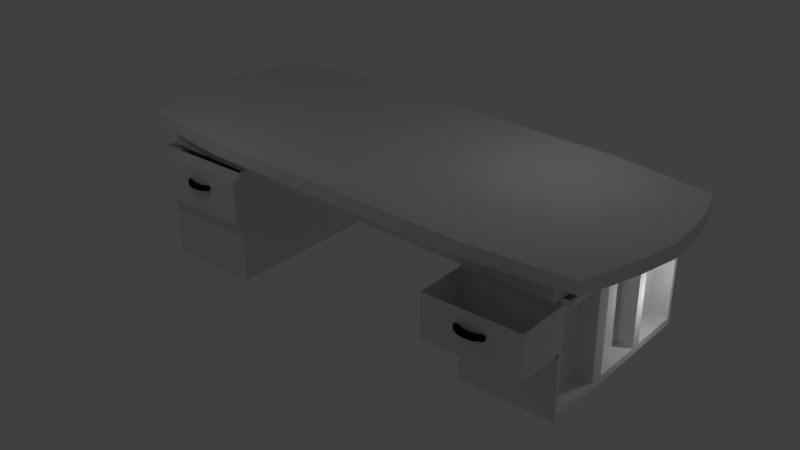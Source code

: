 # Source: squareTable.blend  (saved by Blender 2.74.0; exported with 4.5.12 LTS)
import bpy
from mathutils import Matrix  # noqa: F401  (used for matrix-valued properties, if any)

bpy.ops.wm.read_factory_settings(use_empty=True)
scene = bpy.context.scene
scene.name = 'Scene'

# ---- collections
col_collection_1 = bpy.data.collections.new('Collection 1'); scene.collection.children.link(col_collection_1)

# ---- materials (node trees are filled in below, after node groups)
mat_mat_square_table = bpy.data.materials.new('mat_square_table')
mat_mat_square_table.alpha_threshold = 0.0
mat_mat_square_table.use_transparent_shadow = False
mat_mat_square_table.roughness = 0.5
mat_mat_square_table_handle = bpy.data.materials.new('mat_square_table_handle')
mat_mat_square_table_handle.alpha_threshold = 0.0
mat_mat_square_table_handle.use_transparent_shadow = False
mat_mat_square_table_handle.diffuse_color = (0.01739, 0.01739, 0.01739, 1.0)
mat_mat_square_table_handle.roughness = 0.5

# ---- material node trees

# ---- world
world_world = bpy.data.worlds.new('World'); scene.world = world_world
world_world.color = (0.05088, 0.05088, 0.05088)
world_world.use_sun_shadow = False
world_world.sun_shadow_jitter_overblur = 0.0
world_world.cycles.sampling_method = 'MANUAL'
world_world.cycles.sample_map_resolution = 256

# ---- lights
light_point_003 = bpy.data.lights.new('Point.003', 'POINT')
light_point_003.transmission_factor = 0.0
light_point_003.energy = 100.0
light_point_003.shadow_buffer_clip_start = 0.5
light_point_003.shadow_soft_size = 0.1
light_point_003.shadow_maximum_resolution = 0.006
light_point_003.use_absolute_resolution = True
light_point_003.cycles.use_multiple_importance_sampling = False
light_point_002 = bpy.data.lights.new('Point.002', 'POINT')
light_point_002.transmission_factor = 0.0
light_point_002.energy = 100.0
light_point_002.shadow_buffer_clip_start = 0.5
light_point_002.shadow_soft_size = 0.1
light_point_002.shadow_maximum_resolution = 0.006
light_point_002.use_absolute_resolution = True
light_point_002.cycles.use_multiple_importance_sampling = False
light_point_001 = bpy.data.lights.new('Point.001', 'POINT')
light_point_001.transmission_factor = 0.0
light_point_001.energy = 100.0
light_point_001.shadow_buffer_clip_start = 0.5
light_point_001.shadow_soft_size = 0.1
light_point_001.shadow_maximum_resolution = 0.006
light_point_001.use_absolute_resolution = True
light_point_001.cycles.use_multiple_importance_sampling = False
light_point = bpy.data.lights.new('Point', 'POINT')
light_point.transmission_factor = 0.0
light_point.energy = 100.0
light_point.shadow_buffer_clip_start = 0.5
light_point.shadow_soft_size = 0.1
light_point.shadow_maximum_resolution = 0.006
light_point.use_absolute_resolution = True
light_point.cycles.use_multiple_importance_sampling = False

# ---- meshes
me_cube_001 = bpy.data.meshes.new('Cube.001')
me_cube_001.from_pydata([(-0.9357, -0.8843, -0.5617), (-0.9357, -0.8843, 1.213), (-0.9357, 0.8903, -0.5617), (-0.9357, 0.8903, 1.213), (-0.8477, 0.8541, -0.6744), (-0.8477, -0.8481, -0.6744), (-0.8477, 0.8541, -3.135), (-0.8477, -0.8481, -3.135), (-0.5542, 1.003, 1.326), (-0.5542, 1.003, -0.6744), (-0.5542, -0.997, 1.326), (-0.5542, -0.997, -0.6744), (-0.4862, 0.8541, -0.6744), (-0.4862, -0.8481, -0.6744), (-0.4862, 0.8541, -3.135), (-0.4862, -0.8481, -3.135), (-0.9966, -0.3303, 1.326), (-1.004, 0.3364, 1.326), (-1.004, 0.3364, -0.6744), (-0.9966, -0.3303, -0.6744), (-0.8477, 0.2867, -0.6744), (-0.8477, -0.2807, -0.6744), (-0.8477, 0.2867, -3.135), (-0.8477, -0.2807, -3.135), (-0.4862, 0.2867, -3.135), (-0.4862, -0.2807, -3.135), (-0.5542, 0.3364, 1.326), (-0.5542, -0.3303, 1.326), (-1.02, 0.00302, 1.326), (-1.02, 0.00302, -0.6744), (-0.8477, 0.00302, -0.6744), (-0.8477, 0.00302, -3.135), (-0.4862, 0.00302, -3.135), (-0.5542, 0.00302, 1.326), (-0.981, 0.6133, 1.269), (-0.981, 0.6133, -0.618), (-0.8477, 0.5704, -0.6744), (-0.8477, 0.5704, -3.135), (-0.4862, 0.5704, -3.135), (-0.5542, 0.6697, 1.326), (-0.9705, -0.6073, -0.618), (-0.8477, -0.5644, -0.6744), (-0.8477, -0.5644, -3.135), (-0.4862, -0.5644, -3.135), (-0.5542, -0.6636, 1.326), (-0.9705, -0.6073, 1.269), (0.9357, -0.8843, -0.5617), (0.9357, -0.8843, 1.213), (0.9357, 0.8903, -0.5617), (0.9357, 0.8903, 1.213), (0.8477, 0.8541, -0.6744), (0.8477, -0.8481, -0.6744), (0.8477, 0.8541, -3.135), (0.8477, -0.8481, -3.135), (0.5542, 1.003, 1.326), (0.5542, 1.003, -0.6744), (0.5542, -0.997, 1.326), (0.5542, -0.997, -0.6744), (0.4862, 0.8541, -0.6744), (0.4862, -0.8481, -0.6744), (0.4862, 0.8541, -3.135), (0.4862, -0.8481, -3.135), (0.0, 1.003, -0.6744), (0.0, -0.997, 1.326), (0.0, 0.8541, -0.6744), (0.0, 0.8541, -3.135), (0.0, 1.003, 1.326), (0.0, -0.997, -0.6744), (0.0, -0.8481, -0.6744), (0.0, -0.8481, -3.135), (0.9966, -0.3303, 1.326), (1.004, 0.3364, 1.326), (1.004, 0.3364, -0.6744), (0.9966, -0.3303, -0.6744), (0.8477, 0.2867, -0.6744), (0.8477, -0.2807, -0.6744), (0.8477, 0.2867, -3.135), (0.8477, -0.2807, -3.135), (0.4862, 0.2867, -3.135), (0.4862, -0.2807, -3.135), (0.5542, 0.3364, 1.326), (0.5542, -0.3303, 1.326), (0.0, 0.2867, -3.135), (0.0, -0.2807, -3.135), (0.0, 0.3364, 1.326), (0.0, -0.3303, 1.326), (1.02, 0.00302, 1.326), (1.02, 0.00302, -0.6744), (0.8477, 0.00302, -0.6744), (0.8477, 0.00302, -3.135), (0.4862, 0.00302, -3.135), (0.5542, 0.00302, 1.326), (0.0, 0.00302, -3.135), (0.0, 0.00302, 1.326), (0.981, 0.6133, 1.269), (0.981, 0.6133, -0.618), (0.8477, 0.5704, -0.6744), (0.8477, 0.5704, -3.135), (0.4862, 0.5704, -3.135), (0.5542, 0.6697, 1.326), (0.0, 0.5704, -3.135), (0.0, 0.6697, 1.326), (0.9705, -0.6073, -0.618), (0.8477, -0.5644, -0.6744), (0.8477, -0.5644, -3.135), (0.4862, -0.5644, -3.135), (0.5542, -0.6636, 1.326), (0.0, -0.5644, -3.135), (0.0, -0.6636, 1.326), (0.9705, -0.6073, 1.269)], [], [(34, 3, 2, 35), (10, 1, 0, 11), (11, 0, 5, 13), (39, 8, 3, 34), (13, 5, 7, 15), (35, 2, 4, 36), (36, 4, 6, 37), (4, 12, 14, 6), (2, 9, 12, 4), (68, 13, 15, 69), (101, 66, 8, 39), (67, 11, 13, 68), (63, 10, 11, 67), (3, 8, 9, 2), (8, 66, 62, 9), (9, 62, 64, 12), (38, 14, 65, 100), (12, 64, 65, 14), (43, 25, 83, 107), (32, 24, 82, 92), (108, 85, 27, 44), (93, 84, 26, 33), (41, 21, 23, 42), (30, 20, 22, 31), (40, 19, 21, 41), (29, 18, 20, 30), (44, 27, 16, 45), (33, 26, 17, 28), (45, 16, 19, 40), (28, 17, 18, 29), (16, 28, 29, 19), (27, 33, 28, 16), (19, 29, 30, 21), (21, 30, 31, 23), (85, 93, 33, 27), (25, 32, 92, 83), (24, 38, 100, 82), (84, 101, 39, 26), (20, 36, 37, 22), (18, 35, 36, 20), (26, 39, 34, 17), (17, 34, 35, 18), (1, 45, 40, 0), (10, 44, 45, 1), (0, 40, 41, 5), (5, 41, 42, 7), (63, 108, 44, 10), (15, 43, 107, 69), (94, 95, 48, 49), (56, 57, 46, 47), (57, 59, 51, 46), (99, 94, 49, 54), (59, 61, 53, 51), (95, 96, 50, 48), (96, 97, 52, 50), (50, 52, 60, 58), (48, 50, 58, 55), (68, 69, 61, 59), (101, 99, 54, 66), (67, 68, 59, 57), (63, 67, 57, 56), (49, 48, 55, 54), (54, 55, 62, 66), (55, 58, 64, 62), (98, 100, 65, 60), (58, 60, 65, 64), (105, 107, 83, 79), (90, 92, 82, 78), (108, 106, 81, 85), (93, 91, 80, 84), (103, 104, 77, 75), (88, 89, 76, 74), (102, 103, 75, 73), (87, 88, 74, 72), (106, 109, 70, 81), (91, 86, 71, 80), (109, 102, 73, 70), (86, 87, 72, 71), (70, 73, 87, 86), (81, 70, 86, 91), (73, 75, 88, 87), (75, 77, 89, 88), (85, 81, 91, 93), (79, 83, 92, 90), (78, 82, 100, 98), (84, 80, 99, 101), (74, 76, 97, 96), (72, 74, 96, 95), (80, 71, 94, 99), (71, 72, 95, 94), (47, 46, 102, 109), (56, 47, 109, 106), (46, 51, 103, 102), (51, 53, 104, 103), (63, 56, 106, 108), (61, 69, 107, 105)])
_uv = me_cube_001.uv_layers.new(name='UVMap')
_uv.uv.foreach_set('vector', [0.238, 0.4222, 0.241, 0.43, 0.1524, 0.6175, 0.1056, 0.5973, 0.2391, 0.3666, 0.2318, 0.3719, 0.06871, 0.2843, 0.08615, 0.1694, 0.08615, 0.1694, 0.06871, 0.2843, 0.04482, 0.2568, 0.06115, 0.1218, 0.2482, 0.4201, 0.2499, 0.431, 0.241, 0.43, 0.238, 0.4222, 0.735, 0.3662, 0.7375, 0.3704, 0.7614, 0.0001347, 0.858, 0.03205, 0.1056, 0.5973, 0.1524, 0.6175, 0.1464, 0.6561, 0.08505, 0.628, 0.7469, 0.3623, 0.7483, 0.3597, 0.5096, 0.2768, 0.5295, 0.1914, 0.7483, 0.3597, 0.746, 0.3528, 0.5096, 0.3811, 0.5096, 0.2768, 0.1524, 0.6175, 0.209, 0.6834, 0.2098, 0.732, 0.1464, 0.6561, 0.7334, 0.3632, 0.735, 0.3662, 0.858, 0.03205, 0.9654, 0.1504, 0.2614, 0.4158, 0.2639, 0.428, 0.2499, 0.431, 0.2482, 0.4201, 0.188, 0.05496, 0.08615, 0.1694, 0.06115, 0.1218, 0.1769, 0.0001347, 0.2503, 0.3615, 0.2391, 0.3666, 0.08615, 0.1694, 0.188, 0.05496, 0.241, 0.43, 0.2499, 0.431, 0.209, 0.6834, 0.1524, 0.6175, 0.2499, 0.431, 0.2639, 0.428, 0.3167, 0.6878, 0.209, 0.6834, 0.209, 0.6834, 0.3167, 0.6878, 0.3257, 0.732, 0.2098, 0.732, 0.6528, 0.6933, 0.6815, 0.6933, 0.6815, 0.7621, 0.6528, 0.7621, 0.746, 0.3528, 0.7445, 0.3488, 0.5536, 0.5228, 0.5096, 0.3811, 0.5383, 0.6933, 0.5669, 0.6933, 0.5669, 0.7621, 0.5383, 0.7621, 0.5956, 0.6933, 0.6242, 0.6933, 0.6242, 0.7621, 0.5956, 0.7621, 0.2525, 0.3722, 0.2546, 0.3827, 0.2422, 0.3872, 0.2406, 0.3766, 0.2568, 0.3934, 0.2591, 0.4044, 0.2461, 0.4092, 0.244, 0.3981, 0.7394, 0.3694, 0.7415, 0.368, 0.6477, 0.03055, 0.7026, 0.006181, 0.7435, 0.3662, 0.7453, 0.3643, 0.5593, 0.1257, 0.5993, 0.07119, 0.03963, 0.3399, 0.02947, 0.4062, 0.0001347, 0.4191, 0.01078, 0.3361, 0.04246, 0.4857, 0.06901, 0.5573, 0.03978, 0.5743, 0.01198, 0.5009, 0.2406, 0.3766, 0.2422, 0.3872, 0.2319, 0.3904, 0.2313, 0.3805, 0.244, 0.3981, 0.2461, 0.4092, 0.2355, 0.4129, 0.2329, 0.4019, 0.2313, 0.3805, 0.2319, 0.3904, 0.02947, 0.4062, 0.03963, 0.3399, 0.2329, 0.4019, 0.2355, 0.4129, 0.06901, 0.5573, 0.04246, 0.4857, 0.2319, 0.3904, 0.2329, 0.4019, 0.04246, 0.4857, 0.02947, 0.4062, 0.2422, 0.3872, 0.244, 0.3981, 0.2329, 0.4019, 0.2319, 0.3904, 0.02947, 0.4062, 0.04246, 0.4857, 0.01198, 0.5009, 0.0001347, 0.4191, 0.7415, 0.368, 0.7435, 0.3662, 0.5993, 0.07119, 0.6477, 0.03055, 0.2546, 0.3827, 0.2568, 0.3934, 0.244, 0.3981, 0.2422, 0.3872, 0.5669, 0.6933, 0.5956, 0.6933, 0.5956, 0.7621, 0.5669, 0.7621, 0.6242, 0.6933, 0.6528, 0.6933, 0.6528, 0.7621, 0.6242, 0.7621, 0.2591, 0.4044, 0.2614, 0.4158, 0.2482, 0.4201, 0.2461, 0.4092, 0.7453, 0.3643, 0.7469, 0.3623, 0.5295, 0.1914, 0.5593, 0.1257, 0.06901, 0.5573, 0.1056, 0.5973, 0.08505, 0.628, 0.03978, 0.5743, 0.2461, 0.4092, 0.2482, 0.4201, 0.238, 0.4222, 0.2355, 0.4129, 0.2355, 0.4129, 0.238, 0.4222, 0.1056, 0.5973, 0.06901, 0.5573, 0.2318, 0.3719, 0.2313, 0.3805, 0.03963, 0.3399, 0.06871, 0.2843, 0.2391, 0.3666, 0.2406, 0.3766, 0.2313, 0.3805, 0.2318, 0.3719, 0.06871, 0.2843, 0.03963, 0.3399, 0.01078, 0.3361, 0.04482, 0.2568, 0.7375, 0.3704, 0.7394, 0.3694, 0.7026, 0.006181, 0.7614, 0.0001347, 0.2503, 0.3615, 0.2525, 0.3722, 0.2406, 0.3766, 0.2391, 0.3666, 0.5096, 0.6933, 0.5383, 0.6933, 0.5383, 0.7621, 0.5096, 0.7621, 0.2837, 0.404, 0.4621, 0.4552, 0.4299, 0.5069, 0.284, 0.4129, 0.2618, 0.3576, 0.3177, 0.07719, 0.3757, 0.162, 0.27, 0.3566, 0.3177, 0.07719, 0.321, 0.01828, 0.3857, 0.121, 0.3757, 0.162, 0.2742, 0.4097, 0.2837, 0.404, 0.284, 0.4129, 0.2769, 0.4202, 0.7318, 0.3601, 0.9999, 0.337, 0.9821, 0.4737, 0.731, 0.3574, 0.4621, 0.4552, 0.4911, 0.4662, 0.4495, 0.5353, 0.4299, 0.5069, 0.741, 0.3467, 0.7608, 0.6931, 0.6967, 0.6821, 0.7433, 0.3458, 0.7433, 0.3458, 0.6967, 0.6821, 0.6276, 0.6383, 0.7439, 0.347, 0.4299, 0.5069, 0.4495, 0.5353, 0.4242, 0.6465, 0.4066, 0.6047, 0.7334, 0.3632, 0.9654, 0.1504, 0.9999, 0.337, 0.7318, 0.3601, 0.2614, 0.4158, 0.2742, 0.4097, 0.2769, 0.4202, 0.2639, 0.428, 0.188, 0.05496, 0.1769, 0.0001347, 0.321, 0.01828, 0.3177, 0.07719, 0.2503, 0.3615, 0.188, 0.05496, 0.3177, 0.07719, 0.2618, 0.3576, 0.284, 0.4129, 0.4299, 0.5069, 0.4066, 0.6047, 0.2769, 0.4202, 0.2769, 0.4202, 0.4066, 0.6047, 0.3167, 0.6878, 0.2639, 0.428, 0.4066, 0.6047, 0.4242, 0.6465, 0.3257, 0.732, 0.3167, 0.6878, 0.6528, 0.8308, 0.6528, 0.7621, 0.6815, 0.7621, 0.6815, 0.8308, 0.7439, 0.347, 0.6276, 0.6383, 0.5536, 0.5228, 0.7445, 0.3488, 0.5383, 0.8308, 0.5383, 0.7621, 0.5669, 0.7621, 0.5669, 0.8308, 0.5956, 0.8308, 0.5956, 0.7621, 0.6242, 0.7621, 0.6242, 0.8308, 0.2525, 0.3722, 0.2643, 0.3672, 0.2669, 0.3773, 0.2546, 0.3827, 0.2568, 0.3934, 0.2695, 0.388, 0.2719, 0.3989, 0.2591, 0.4044, 0.7323, 0.3549, 0.9545, 0.547, 0.9161, 0.6078, 0.7342, 0.3524, 0.7362, 0.3501, 0.8694, 0.6536, 0.8167, 0.6825, 0.7385, 0.3482, 0.4213, 0.1878, 0.4444, 0.1633, 0.4847, 0.226, 0.4549, 0.2367, 0.4738, 0.3138, 0.5054, 0.3043, 0.5094, 0.3872, 0.4781, 0.3943, 0.2643, 0.3672, 0.2737, 0.3637, 0.2769, 0.3724, 0.2669, 0.3773, 0.2695, 0.388, 0.2804, 0.383, 0.2823, 0.3943, 0.2719, 0.3989, 0.2737, 0.3637, 0.4213, 0.1878, 0.4549, 0.2367, 0.2769, 0.3724, 0.2804, 0.383, 0.4738, 0.3138, 0.4781, 0.3943, 0.2823, 0.3943, 0.2769, 0.3724, 0.4549, 0.2367, 0.4738, 0.3138, 0.2804, 0.383, 0.2669, 0.3773, 0.2769, 0.3724, 0.2804, 0.383, 0.2695, 0.388, 0.4549, 0.2367, 0.4847, 0.226, 0.5054, 0.3043, 0.4738, 0.3138, 0.7342, 0.3524, 0.9161, 0.6078, 0.8694, 0.6536, 0.7362, 0.3501, 0.2546, 0.3827, 0.2669, 0.3773, 0.2695, 0.388, 0.2568, 0.3934, 0.5669, 0.8308, 0.5669, 0.7621, 0.5956, 0.7621, 0.5956, 0.8308, 0.6242, 0.8308, 0.6242, 0.7621, 0.6528, 0.7621, 0.6528, 0.8308, 0.2591, 0.4044, 0.2719, 0.3989, 0.2742, 0.4097, 0.2614, 0.4158, 0.7385, 0.3482, 0.8167, 0.6825, 0.7608, 0.6931, 0.741, 0.3467, 0.4781, 0.3943, 0.5094, 0.3872, 0.4911, 0.4662, 0.4621, 0.4552, 0.2719, 0.3989, 0.2823, 0.3943, 0.2837, 0.404, 0.2742, 0.4097, 0.2823, 0.3943, 0.4781, 0.3943, 0.4621, 0.4552, 0.2837, 0.404, 0.27, 0.3566, 0.3757, 0.162, 0.4213, 0.1878, 0.2737, 0.3637, 0.2618, 0.3576, 0.27, 0.3566, 0.2737, 0.3637, 0.2643, 0.3672, 0.3757, 0.162, 0.3857, 0.121, 0.4444, 0.1633, 0.4213, 0.1878, 0.731, 0.3574, 0.9821, 0.4737, 0.9545, 0.547, 0.7323, 0.3549, 0.2503, 0.3615, 0.2618, 0.3576, 0.2643, 0.3672, 0.2525, 0.3722, 0.5096, 0.8308, 0.5096, 0.7621, 0.5383, 0.7621, 0.5383, 0.8308])
me_cube_001.materials.append(mat_mat_square_table)
me_cube_001.use_remesh_preserve_volume = False
me_cube_001.use_remesh_preserve_attributes = False
me_cube_001.use_mirror_vertex_groups = False
me_cube_001.update()
me_cube = bpy.data.meshes.new('Cube')
me_cube.from_pydata([(-0.8511, 0.8511, -3.46), (-0.4896, 0.8511, -3.46), (-0.4896, 0.8511, -19.8), (-0.8511, 0.8511, -19.8), (-0.4896, 0.2837, -3.46), (-0.4896, 0.2837, -19.8), (-0.8511, 0.2837, -19.8), (-0.8511, 0.8511, -4.368), (-0.4896, 0.8511, -4.368), (-0.8511, 0.2837, -4.368), (-0.4896, 0.2837, -4.368), (-0.8511, 0.8138, -18.79), (-0.8511, 0.3211, -18.79), (-0.8511, 0.3211, -5.384), (-0.8511, 0.8138, -5.384), (-0.7915, 0.8038, -18.78), (-0.7915, 0.3311, -18.78), (-0.7915, 0.3311, -5.394), (-0.7915, 0.8038, -5.394), (-0.4896, 0.5674, -3.46), (-0.4896, 0.5674, -19.8), (-0.8511, 0.5674, -19.8), (-0.4896, 0.5674, -4.368), (-0.8511, 0.5674, -4.368), (-0.8511, 0.5674, -18.79), (-0.8511, 0.5674, -5.384), (-0.7915, 0.5674, -18.78), (-0.7915, 0.5674, -5.394), (-0.8792, 0.8411, -4.358), (-0.8792, 0.8411, -3.47), (-0.8792, 0.5674, -3.47), (-0.8792, 0.2837, -3.47), (-0.8792, 0.5674, -4.358), (-0.8792, 0.2837, -4.358), (-0.8511, -0.9278, -3.46), (-0.4896, -0.9278, -3.46), (-0.4896, -0.9278, -19.8), (-0.8511, -0.9278, -19.8), (-0.8511, -0.9278, -4.368), (-0.4896, -0.9278, -4.368), (-0.8511, -0.8904, -18.79), (-0.8511, -0.3977, -18.79), (-0.8511, -0.3977, -5.384), (-0.8511, -0.8904, -5.384), (-0.7915, -0.8804, -18.78), (-0.7915, -0.4077, -18.78), (-0.7915, -0.4077, -5.394), (-0.7915, -0.8804, -5.394), (-0.4896, -0.6441, -3.46), (-0.4896, -0.6441, -19.8), (-0.8511, -0.6441, -19.8), (-0.4896, -0.6441, -4.368), (-0.8511, -0.6441, -4.368), (-0.8511, -0.6441, -18.79), (-0.8511, -0.6441, -5.384), (-0.7915, -0.6441, -18.78), (-0.7915, -0.6441, -5.394), (-0.8792, -0.9178, -4.358), (-0.8792, -0.9178, -3.47), (-0.8792, -0.6441, -3.47), (-0.8792, -0.6441, -4.358), (-0.4896, -0.3055, -3.46), (-0.4896, -0.3055, -19.8), (-0.8511, -0.3055, -19.8), (-0.8511, -0.3055, -4.368), (-0.4896, -0.3055, -4.368), (-0.8511, 0.2246, -18.79), (-0.8511, -0.2682, -18.79), (-0.8511, -0.2682, -5.384), (-0.8511, 0.2246, -5.384), (-0.7915, 0.2146, -18.78), (-0.7915, -0.2582, -18.78), (-0.7915, -0.2582, -5.394), (-0.7915, 0.2146, -5.394), (-0.4896, -0.02181, -3.46), (-0.4896, -0.02181, -19.8), (-0.8511, -0.02181, -19.8), (-0.4896, -0.02181, -4.368), (-0.8511, -0.02181, -4.368), (-0.8511, -0.02181, -18.79), (-0.8511, -0.02181, -5.384), (-0.7915, -0.02181, -18.78), (-0.7915, -0.02181, -5.394), (-0.8792, -0.02181, -3.47), (-0.8792, -0.3055, -3.47), (-0.8792, -0.02181, -4.358), (-0.8792, -0.3055, -4.358), (0.8511, 0.8511, -3.46), (0.4896, 0.8511, -3.46), (0.4896, 0.8511, -19.8), (0.8511, 0.8511, -19.8), (0.4896, 0.2837, -3.46), (0.4896, 0.2837, -19.8), (0.8511, 0.2837, -19.8), (0.8511, 0.8511, -4.368), (0.4896, 0.8511, -4.368), (0.8511, 0.2837, -4.368), (0.4896, 0.2837, -4.368), (0.8511, 0.8138, -18.79), (0.8511, 0.3211, -18.79), (0.8511, 0.3211, -5.384), (0.8511, 0.8138, -5.384), (0.7915, 0.8038, -18.78), (0.7915, 0.3311, -18.78), (0.7915, 0.3311, -5.394), (0.7915, 0.8038, -5.394), (0.4896, 0.5674, -3.46), (0.4896, 0.5674, -19.8), (0.8511, 0.5674, -19.8), (0.4896, 0.5674, -4.368), (0.8511, 0.5674, -4.368), (0.8511, 0.5674, -18.79), (0.8511, 0.5674, -5.384), (0.7915, 0.5674, -18.78), (0.7915, 0.5674, -5.394), (0.8792, 0.8411, -4.358), (0.8792, 0.8411, -3.47), (0.8792, 0.5674, -3.47), (0.8792, 0.2837, -3.47), (0.8792, 0.5674, -4.358), (0.8792, 0.2837, -4.358), (0.8511, -0.9278, -3.46), (0.4896, -0.9278, -3.46), (0.4896, -0.9278, -19.8), (0.8511, -0.9278, -19.8), (0.8511, -0.9278, -4.368), (0.4896, -0.9278, -4.368), (0.8511, -0.8904, -18.79), (0.8511, -0.3977, -18.79), (0.8511, -0.3977, -5.384), (0.8511, -0.8904, -5.384), (0.7915, -0.8804, -18.78), (0.7915, -0.4077, -18.78), (0.7915, -0.4077, -5.394), (0.7915, -0.8804, -5.394), (0.4896, -0.6441, -3.46), (0.4896, -0.6441, -19.8), (0.8511, -0.6441, -19.8), (0.4896, -0.6441, -4.368), (0.8511, -0.6441, -4.368), (0.8511, -0.6441, -18.79), (0.8511, -0.6441, -5.384), (0.7915, -0.6441, -18.78), (0.7915, -0.6441, -5.394), (0.8792, -0.9178, -4.358), (0.8792, -0.9178, -3.47), (0.8792, -0.6441, -3.47), (0.8792, -0.6441, -4.358), (0.4896, -0.3055, -3.46), (0.4896, -0.3055, -19.8), (0.8511, -0.3055, -19.8), (0.8511, -0.3055, -4.368), (0.4896, -0.3055, -4.368), (0.8511, 0.2246, -18.79), (0.8511, -0.2682, -18.79), (0.8511, -0.2682, -5.384), (0.8511, 0.2246, -5.384), (0.7915, 0.2146, -18.78), (0.7915, -0.2582, -18.78), (0.7915, -0.2582, -5.394), (0.7915, 0.2146, -5.394), (0.4896, -0.02181, -3.46), (0.4896, -0.02181, -19.8), (0.8511, -0.02181, -19.8), (0.4896, -0.02181, -4.368), (0.8511, -0.02181, -4.368), (0.8511, -0.02181, -18.79), (0.8511, -0.02181, -5.384), (0.7915, -0.02181, -18.78), (0.7915, -0.02181, -5.394), (0.8792, -0.02181, -3.47), (0.8792, -0.3055, -3.47), (0.8792, -0.02181, -4.358), (0.8792, -0.3055, -4.358), (-0.8511, 0.2837, -10.85), (-0.4896, 0.2837, -10.85), (-0.8511, 0.8511, -10.85), (-0.4896, 0.8511, -10.85), (-0.8511, 0.3211, -10.85), (-0.8511, 0.8138, -10.85), (-0.7915, 0.3311, -10.85), (-0.7915, 0.8038, -10.85), (-0.7915, 0.5674, -10.85), (-0.4896, 0.5674, -10.85), (-0.8511, -0.9278, -10.85), (-0.4896, -0.9278, -10.85), (-0.8511, -0.3977, -10.85), (-0.8511, -0.8904, -10.85), (-0.7915, -0.4077, -10.85), (-0.7915, -0.8804, -10.85), (-0.7915, -0.6441, -10.85), (-0.4896, -0.6441, -10.85), (-0.8511, -0.3055, -10.85), (-0.4896, -0.3055, -10.85), (-0.8511, -0.2682, -10.85), (-0.8511, 0.2246, -10.85), (-0.7915, -0.2582, -10.85), (-0.7915, 0.2146, -10.85), (-0.7915, -0.02181, -10.85), (-0.4896, -0.02181, -10.85), (-0.8511, -1.001, -10.85), (-0.8511, -1.001, -4.368), (-0.4896, -1.001, -10.85), (-0.4896, -1.001, -4.368), (0.8511, 0.2837, -10.45), (0.4896, 0.2837, -10.45), (0.8511, 0.8511, -10.45), (0.4896, 0.8511, -10.45), (0.8511, 0.3211, -10.45), (0.8511, 0.8138, -10.45), (0.7915, 0.3311, -10.45), (0.7915, 0.8038, -10.45), (0.7915, 0.5674, -10.45), (0.4896, 0.5674, -10.45), (0.8511, -0.9278, -10.45), (0.4896, -0.9278, -10.45), (0.8511, -0.3977, -10.45), (0.8511, -0.8904, -10.45), (0.7915, -0.4077, -10.45), (0.7915, -0.8804, -10.45), (0.7915, -0.6441, -10.45), (0.4896, -0.6441, -10.45), (0.8511, -0.3055, -10.45), (0.4896, -0.3055, -10.45), (0.8511, -0.2682, -10.45), (0.8511, 0.2246, -10.45), (0.7915, -0.2582, -10.45), (0.7915, 0.2146, -10.45), (0.7915, -0.02181, -10.45), (0.4896, -0.02181, -10.45), (0.8511, -1.409, -10.45), (0.8511, -1.409, -4.368), (0.4896, -1.409, -10.45), (0.4896, -1.409, -4.368), (0.7264, -1.392, -6.402), (0.7264, -1.392, -7.015), (0.7264, -1.436, -6.402), (0.7264, -1.436, -7.015), (0.618, -1.392, -6.402), (0.618, -1.392, -7.015), (0.618, -1.436, -6.402), (0.618, -1.436, -7.015), (0.6722, -1.482, -7.015), (0.6722, -1.482, -6.402), (0.6722, -1.438, -7.015), (0.6722, -1.438, -6.402), (0.6993, -1.477, -7.015), (0.6993, -1.433, -6.402), (0.6993, -1.477, -6.402), (0.6993, -1.433, -7.015), (0.6451, -1.477, -6.402), (0.6451, -1.433, -7.015), (0.6451, -1.477, -7.015), (0.6451, -1.433, -6.402), (-0.6148, -0.9834, -6.402), (-0.6148, -0.9834, -7.015), (-0.6148, -1.027, -6.402), (-0.6148, -1.027, -7.015), (-0.7233, -0.9834, -6.402), (-0.7233, -0.9834, -7.015), (-0.7233, -1.027, -6.402), (-0.7233, -1.027, -7.015), (-0.669, -1.074, -7.015), (-0.669, -1.074, -6.402), (-0.669, -1.03, -7.015), (-0.669, -1.03, -6.402), (-0.6419, -1.068, -7.015), (-0.6419, -1.024, -6.402), (-0.6419, -1.068, -6.402), (-0.6419, -1.024, -7.015), (-0.6962, -1.068, -6.402), (-0.6962, -1.024, -7.015), (-0.6962, -1.068, -7.015), (-0.6962, -1.024, -6.402), (0.8511, 0.2837, -11.23), (0.4896, 0.2837, -11.23), (0.8511, 0.3211, -11.14), (0.7915, 0.3311, -11.14), (0.7915, 0.5674, -11.14), (0.4896, 0.5674, -11.23), (0.8511, -0.3977, -11.14), (0.7915, -0.4077, -11.14), (0.7915, -0.6441, -11.14), (0.4896, -0.6441, -11.23), (0.8511, -0.3055, -11.23), (0.4896, -0.3055, -11.23), (0.8511, -0.2682, -11.14), (0.7915, -0.2582, -11.14), (0.7915, -0.02181, -11.14), (0.4896, -0.02181, -11.23), (0.8511, 0.8511, -11.23), (0.4896, 0.8511, -11.23), (0.8511, 0.8138, -11.14), (0.7915, 0.8038, -11.14), (0.8511, -0.9278, -11.23), (0.4896, -0.9278, -11.23), (0.8511, -0.8904, -11.14), (0.7915, -0.8804, -11.14), (0.8511, 0.2246, -11.14), (0.7915, 0.2146, -11.14), (0.8352, -0.8756, -11.19), (0.8352, -0.8756, -10.48), (0.5055, -0.8756, -11.19), (0.5055, -0.8756, -10.48), (-0.8511, 0.2837, -11.27), (-0.4896, 0.2837, -11.27), (-0.8511, 0.3211, -11.22), (-0.7915, 0.3311, -11.22), (-0.7915, 0.5674, -11.22), (-0.4896, 0.5674, -11.27), (-0.8511, -0.3977, -11.22), (-0.7915, -0.4077, -11.22), (-0.7915, -0.6441, -11.22), (-0.4896, -0.6441, -11.27), (-0.8511, -0.3055, -11.27), (-0.4896, -0.3055, -11.27), (-0.8511, -0.2682, -11.22), (-0.7915, -0.2582, -11.22), (-0.7915, -0.02181, -11.22), (-0.4896, -0.02181, -11.27), (-0.8511, 0.8511, -11.27), (-0.4896, 0.8511, -11.27), (-0.8511, 0.8138, -11.22), (-0.7915, 0.8038, -11.22), (-0.8511, -0.9278, -11.27), (-0.4896, -0.9278, -11.27), (-0.8511, -0.8904, -11.22), (-0.7915, -0.8804, -11.22), (-0.8511, 0.2246, -11.22), (-0.7915, 0.2146, -11.22), (-0.8356, -0.862, -11.25), (-0.8356, -0.862, -10.86), (-0.5052, -0.862, -11.25), (-0.5052, -0.862, -10.86)], [], [(23, 7, 14, 25), (320, 321, 2, 3), (21, 3, 2, 20), (309, 305, 5, 20), (19, 4, 10, 22), (0, 1, 8, 7), (30, 29, 28, 32), (308, 323, 15, 26), (320, 3, 11, 322), (174, 9, 13, 178), (21, 6, 12, 24), (26, 15, 11, 24), (307, 16, 12, 306), (181, 18, 14, 179), (27, 17, 13, 25), (18, 27, 25, 14), (16, 26, 24, 12), (3, 21, 24, 11), (307, 308, 26, 16), (31, 30, 32, 33), (1, 19, 22, 8), (321, 309, 20, 2), (6, 21, 20, 5), (9, 23, 25, 13), (28, 29, 0, 7), (33, 32, 23, 9), (32, 28, 7, 23), (52, 54, 43, 38), (324, 37, 36, 325), (50, 49, 36, 37), (48, 51, 65, 61), (34, 38, 39, 35), (59, 60, 57, 58), (312, 55, 44, 327), (324, 326, 40, 37), (55, 53, 40, 44), (311, 310, 41, 45), (189, 187, 43, 47), (56, 54, 42, 46), (47, 43, 54, 56), (45, 41, 53, 55), (37, 40, 53, 50), (311, 45, 55, 312), (192, 186, 42, 64), (35, 39, 51, 48), (325, 36, 49, 313), (63, 62, 49, 50), (313, 49, 62, 315), (57, 38, 34, 58), (60, 52, 38, 57), (50, 53, 41, 63), (84, 86, 60, 59), (319, 315, 62, 75), (74, 61, 65, 77), (4, 74, 77, 10), (83, 31, 33, 85), (318, 329, 70, 81), (85, 33, 9, 78), (192, 64, 68, 194), (76, 63, 67, 79), (81, 70, 66, 79), (317, 71, 67, 316), (197, 73, 69, 195), (82, 72, 68, 80), (73, 82, 80, 69), (71, 81, 79, 67), (76, 6, 5, 75), (317, 318, 81, 71), (84, 83, 85, 86), (305, 319, 75, 5), (304, 6, 66, 328), (63, 76, 75, 62), (64, 78, 80, 68), (86, 85, 78, 64), (78, 9, 69, 80), (6, 76, 79, 66), (86, 64, 52, 60), (64, 42, 54, 52), (110, 112, 101, 94), (290, 90, 89, 291), (108, 107, 89, 90), (279, 107, 92, 275), (106, 109, 97, 91), (87, 94, 95, 88), (117, 119, 115, 116), (278, 113, 102, 293), (290, 292, 98, 90), (204, 208, 100, 96), (108, 111, 99, 93), (113, 111, 98, 102), (277, 276, 99, 103), (211, 209, 101, 105), (114, 112, 100, 104), (105, 101, 112, 114), (103, 99, 111, 113), (90, 98, 111, 108), (277, 103, 113, 278), (118, 120, 119, 117), (88, 95, 109, 106), (291, 89, 107, 279), (93, 92, 107, 108), (96, 100, 112, 110), (115, 94, 87, 116), (120, 96, 110, 119), (119, 110, 94, 115), (139, 125, 130, 141), (294, 295, 123, 124), (137, 124, 123, 136), (135, 148, 152, 138), (121, 122, 126, 125), (146, 145, 144, 147), (282, 297, 131, 142), (294, 124, 127, 296), (142, 131, 127, 140), (281, 132, 128, 280), (219, 134, 130, 217), (143, 133, 129, 141), (134, 143, 141, 130), (132, 142, 140, 128), (124, 137, 140, 127), (281, 282, 142, 132), (222, 151, 129, 216), (122, 135, 138, 126), (295, 283, 136, 123), (150, 137, 136, 149), (283, 285, 149, 136), (144, 145, 121, 125), (147, 144, 125, 139), (137, 150, 128, 140), (171, 146, 147, 173), (289, 162, 149, 285), (161, 164, 152, 148), (91, 97, 164, 161), (170, 172, 120, 118), (288, 168, 157, 299), (172, 165, 96, 120), (222, 224, 155, 151), (163, 166, 154, 150), (168, 166, 153, 157), (287, 286, 154, 158), (227, 225, 156, 160), (169, 167, 155, 159), (160, 156, 167, 169), (158, 154, 166, 168), (163, 162, 92, 93), (287, 158, 168, 288), (171, 173, 172, 170), (275, 92, 162, 289), (274, 298, 153, 93), (150, 149, 162, 163), (151, 155, 167, 165), (173, 151, 165, 172), (165, 167, 156, 96), (93, 153, 166, 163), (173, 147, 139, 151), (151, 139, 141, 129), (9, 174, 195, 69), (10, 77, 199, 175), (72, 82, 198, 196), (329, 197, 195, 328), (72, 196, 194, 68), (314, 192, 194, 316), (82, 73, 197, 198), (77, 65, 193, 199), (51, 191, 193, 65), (39, 185, 191, 51), (314, 310, 186, 192), (46, 188, 190, 56), (327, 326, 187, 189), (46, 42, 186, 188), (38, 43, 187, 184), (56, 190, 189, 47), (184, 185, 202, 200), (8, 22, 183, 177), (17, 27, 182, 180), (323, 181, 179, 322), (17, 180, 178, 13), (304, 174, 178, 306), (7, 176, 179, 14), (27, 18, 181, 182), (22, 10, 175, 183), (7, 8, 177, 176), (201, 200, 202, 203), (39, 38, 201, 203), (185, 39, 203, 202), (38, 184, 200, 201), (96, 156, 225, 204), (97, 205, 229, 164), (159, 226, 228, 169), (299, 298, 225, 227), (159, 155, 224, 226), (284, 286, 224, 222), (169, 228, 227, 160), (164, 229, 223, 152), (138, 152, 223, 221), (126, 138, 221, 215), (284, 222, 216, 280), (133, 143, 220, 218), (297, 219, 217, 296), (133, 218, 216, 129), (125, 214, 217, 130), (143, 134, 219, 220), (215, 214, 230, 232), (95, 207, 213, 109), (104, 210, 212, 114), (293, 292, 209, 211), (104, 100, 208, 210), (274, 276, 208, 204), (94, 101, 209, 206), (114, 212, 211, 105), (109, 213, 205, 97), (94, 206, 207, 95), (231, 233, 232, 230), (214, 215, 126, 125), (126, 215, 232, 233), (214, 125, 231, 230), (250, 253, 238, 240), (246, 249, 235, 237), (250, 240, 241, 252), (234, 236, 237, 235), (247, 234, 235, 249), (240, 238, 239, 241), (253, 245, 244, 251), (248, 243, 242, 246), (252, 251, 244, 242), (248, 247, 245, 243), (236, 234, 247, 248), (236, 248, 246, 237), (245, 247, 249, 244), (242, 244, 249, 246), (241, 239, 251, 252), (238, 253, 251, 239), (243, 250, 252, 242), (243, 245, 253, 250), (270, 273, 258, 260), (266, 269, 255, 257), (270, 260, 261, 272), (254, 256, 257, 255), (267, 254, 255, 269), (260, 258, 259, 261), (273, 265, 264, 271), (268, 263, 262, 266), (272, 271, 264, 262), (268, 267, 265, 263), (256, 254, 267, 268), (256, 268, 266, 257), (265, 267, 269, 264), (262, 264, 269, 266), (261, 259, 271, 272), (258, 273, 271, 259), (263, 270, 272, 262), (263, 265, 273, 270), (93, 99, 276, 274), (102, 98, 292, 293), (131, 297, 296, 127), (150, 284, 280, 128), (150, 154, 286, 284), (157, 153, 298, 299), (204, 225, 298, 274), (205, 275, 289, 229), (226, 287, 288, 228), (226, 224, 286, 287), (228, 288, 299, 227), (229, 289, 285, 223), (221, 223, 285, 283), (215, 221, 283, 295), (218, 220, 282, 281), (218, 281, 280, 216), (214, 294, 296, 217), (220, 219, 297, 282), (295, 294, 300, 302), (207, 291, 279, 213), (210, 277, 278, 212), (210, 208, 276, 277), (206, 209, 292, 290), (212, 278, 293, 211), (213, 279, 275, 205), (206, 290, 291, 207), (301, 303, 302, 300), (214, 215, 303, 301), (215, 295, 302, 303), (294, 214, 301, 300), (6, 304, 306, 12), (15, 323, 322, 11), (44, 40, 326, 327), (63, 41, 310, 314), (63, 314, 316, 67), (70, 329, 328, 66), (174, 304, 328, 195), (175, 199, 319, 305), (196, 198, 318, 317), (196, 317, 316, 194), (198, 197, 329, 318), (199, 193, 315, 319), (191, 313, 315, 193), (185, 325, 313, 191), (188, 311, 312, 190), (188, 186, 310, 311), (184, 187, 326, 324), (190, 312, 327, 189), (324, 325, 332, 330), (177, 183, 309, 321), (180, 182, 308, 307), (180, 307, 306, 178), (176, 320, 322, 179), (182, 181, 323, 308), (183, 175, 305, 309), (176, 177, 321, 320), (331, 330, 332, 333), (185, 184, 331, 333), (325, 185, 333, 332), (184, 324, 330, 331)])
me_cube.polygons.foreach_set('use_smooth', [0, 0, 0, 0, 0, 0, 0, 0, 0, 0, 0, 0, 0, 0, 0, 0, 0, 0, 0, 0, 0, 0, 0, 0, 0, 0, 0, 0, 0, 0, 0, 0, 0, 0, 0, 0, 0, 0, 0, 0, 0, 0, 0, 0, 0, 0, 0, 0, 0, 0, 0, 0, 0, 0, 0, 0, 0, 0, 0, 0, 0, 0, 0, 0, 0, 0, 0, 0, 0, 0, 0, 0, 0, 0, 0, 0, 0, 0, 0, 0, 0, 0, 0, 0, 0, 0, 0, 0, 0, 0, 0, 0, 0, 0, 0, 0, 0, 0, 0, 0, 0, 0, 0, 0, 0, 0, 0, 0, 0, 0, 0, 0, 0, 0, 0, 0, 0, 0, 0, 0, 0, 0, 0, 0, 0, 0, 0, 0, 0, 0, 0, 0, 0, 0, 0, 0, 0, 0, 0, 0, 0, 0, 0, 0, 0, 0, 0, 0, 0, 0, 0, 0, 0, 0, 0, 0, 0, 0, 0, 0, 0, 0, 0, 0, 0, 0, 0, 0, 0, 0, 0, 0, 0, 0, 0, 0, 0, 0, 0, 0, 0, 0, 0, 0, 0, 0, 0, 0, 0, 0, 0, 0, 0, 0, 0, 0, 0, 0, 0, 0, 0, 0, 0, 0, 0, 0, 0, 0, 0, 0, 0, 0, 0, 0, 0, 0, 1, 1, 1, 1, 1, 1, 1, 1, 1, 1, 1, 1, 1, 1, 1, 1, 1, 1, 1, 1, 1, 1, 1, 1, 1, 1, 1, 1, 1, 1, 1, 1, 1, 1, 1, 1, 0, 0, 0, 0, 0, 0, 0, 0, 0, 0, 0, 0, 0, 0, 0, 0, 0, 0, 0, 0, 0, 0, 0, 0, 0, 0, 0, 0, 0, 0, 0, 0, 0, 0, 0, 0, 0, 0, 0, 0, 0, 0, 0, 0, 0, 0, 0, 0, 0, 0, 0, 0, 0, 0, 0, 0, 0, 0, 0, 0])
me_cube.polygons.foreach_set('material_index', [0, 0, 0, 0, 0, 0, 0, 0, 0, 0, 0, 0, 0, 0, 0, 0, 0, 0, 0, 0, 0, 0, 0, 0, 0, 0, 0, 0, 0, 0, 0, 0, 0, 0, 0, 0, 0, 0, 0, 0, 0, 0, 0, 0, 0, 0, 0, 0, 0, 0, 0, 0, 0, 0, 0, 0, 0, 0, 0, 0, 0, 0, 0, 0, 0, 0, 0, 0, 0, 0, 0, 0, 0, 0, 0, 0, 0, 0, 0, 0, 0, 0, 0, 0, 0, 0, 0, 0, 0, 0, 0, 0, 0, 0, 0, 0, 0, 0, 0, 0, 0, 0, 0, 0, 0, 0, 0, 0, 0, 0, 0, 0, 0, 0, 0, 0, 0, 0, 0, 0, 0, 0, 0, 0, 0, 0, 0, 0, 0, 0, 0, 0, 0, 0, 0, 0, 0, 0, 0, 0, 0, 0, 0, 0, 0, 0, 0, 0, 0, 0, 0, 0, 0, 0, 0, 0, 0, 0, 0, 0, 0, 0, 0, 0, 0, 0, 0, 0, 0, 0, 0, 0, 0, 0, 0, 0, 0, 0, 0, 0, 0, 0, 0, 0, 0, 0, 0, 0, 0, 0, 0, 0, 0, 0, 0, 0, 0, 0, 0, 0, 0, 0, 0, 0, 0, 0, 0, 0, 0, 0, 0, 0, 0, 0, 0, 0, 1, 1, 1, 1, 1, 1, 1, 1, 1, 1, 1, 1, 1, 1, 1, 1, 1, 1, 1, 1, 1, 1, 1, 1, 1, 1, 1, 1, 1, 1, 1, 1, 1, 1, 1, 1, 0, 0, 0, 0, 0, 0, 0, 0, 0, 0, 0, 0, 0, 0, 0, 0, 0, 0, 0, 0, 0, 0, 0, 0, 0, 0, 0, 0, 0, 0, 0, 0, 0, 0, 0, 0, 0, 0, 0, 0, 0, 0, 0, 0, 0, 0, 0, 0, 0, 0, 0, 0, 0, 0, 0, 0, 0, 0, 0, 0])
_uv = me_cube.uv_layers.new(name='UVMap')
_uv.uv.foreach_set('vector', [0.9117, 0.05881, 0.9566, 0.05881, 0.9507, 0.1246, 0.9117, 0.1246, 0.3385, 0.75, 0.3953, 0.75, 0.3953, 1.0, 0.3385, 1.0, 0.8713, 0.1545, 0.8713, 0.1361, 0.9278, 0.1361, 0.9278, 0.1545, 0.2369, 0.25, 0.1919, 0.25, 0.1919, 0.0, 0.2369, 0.0, 0.7699, 0.1764, 0.725, 0.1764, 0.725, 0.1176, 0.7699, 0.1176, 0.7786, 0.2352, 0.8353, 0.2352, 0.8353, 0.2941, 0.7786, 0.2941, 0.969, 0.05752, 0.9256, 0.05752, 0.9256, 0.0, 0.969, 0.0, 0.3953, 0.6503, 0.4327, 0.6503, 0.4327, 0.8671, 0.3953, 0.8671, 0.7131, 0.25, 0.7131, 0.0, 0.7191, 0.06582, 0.7191, 0.2829, 0.7131, 0.5, 0.7131, 1.0, 0.7072, 0.9342, 0.7072, 0.5, 0.9117, 0.1246, 0.8667, 0.1246, 0.8727, 0.05881, 0.9117, 0.05881, 0.7882, 0.3599, 0.7882, 0.3752, 0.7786, 0.3758, 0.7786, 0.3599, 0.663, 0.2174, 0.663, 0.0006478, 0.6726, 0.0, 0.6726, 0.2171, 0.6917, 0.4342, 0.6917, 0.0006479, 0.7013, 0.0, 0.7013, 0.4342, 0.9013, 0.2582, 0.9013, 0.2735, 0.8918, 0.2742, 0.8918, 0.2582, 0.9013, 0.2429, 0.9013, 0.2582, 0.8918, 0.2582, 0.8918, 0.2423, 0.7882, 0.3752, 0.7882, 0.3599, 0.7978, 0.3599, 0.7978, 0.3758, 0.872, 0.3599, 0.827, 0.3599, 0.827, 0.2941, 0.8661, 0.2941, 0.4701, 0.6503, 0.5076, 0.6503, 0.5076, 0.8671, 0.4701, 0.8671, 0.9702, 0.2915, 0.9252, 0.2915, 0.9252, 0.2339, 0.9702, 0.2339, 0.8149, 0.1764, 0.7699, 0.1764, 0.7699, 0.1176, 0.8149, 0.1176, 0.2818, 0.25, 0.2369, 0.25, 0.2369, 0.0, 0.2818, 0.0, 0.8713, 0.1729, 0.8713, 0.1545, 0.9278, 0.1545, 0.9278, 0.1729, 0.9169, 0.3599, 0.872, 0.3599, 0.872, 0.2941, 0.911, 0.2941, 0.9566, 0.1745, 0.9566, 0.117, 0.9613, 0.1163, 0.9613, 0.1751, 0.9748, 0.2549, 0.9748, 0.2733, 0.9702, 0.2733, 0.9702, 0.2549, 0.9748, 0.2733, 0.9748, 0.291, 0.9702, 0.2917, 0.9702, 0.2733, 0.9169, 0.3599, 0.9169, 0.2941, 0.956, 0.2941, 0.9619, 0.3599, 0.3385, 0.75, 0.3385, 1.0, 0.2818, 1.0, 0.2818, 0.75, 0.8149, 0.1581, 0.8713, 0.1581, 0.8713, 0.1764, 0.8149, 0.1764, 0.7699, 0.05881, 0.7699, 0.0, 0.8236, 0.0, 0.8236, 0.05881, 0.7786, 0.2352, 0.7786, 0.1764, 0.8353, 0.1764, 0.8353, 0.2352, 0.9566, 0.1163, 0.9566, 0.05881, 1.0, 0.05881, 1.0, 0.1163, 0.5825, 0.6503, 0.5825, 0.8671, 0.545, 0.8671, 0.545, 0.6503, 0.725, 0.25, 0.7191, 0.2829, 0.7191, 0.06582, 0.725, 0.0, 0.8169, 0.3599, 0.8265, 0.3599, 0.8265, 0.3758, 0.8169, 0.3752, 0.6822, 0.6509, 0.6917, 0.6513, 0.6917, 0.8684, 0.6822, 0.8677, 0.6439, 0.4342, 0.6535, 0.4342, 0.6535, 0.8684, 0.6439, 0.8677, 0.9013, 0.2582, 0.9109, 0.2582, 0.9109, 0.2742, 0.9013, 0.2735, 0.9013, 0.2429, 0.9109, 0.2423, 0.9109, 0.2582, 0.9013, 0.2582, 0.8918, 0.2748, 0.9013, 0.2742, 0.9013, 0.2901, 0.8918, 0.2901, 0.725, 0.3739, 0.7309, 0.3081, 0.7699, 0.3081, 0.7699, 0.3739, 0.4701, 0.6503, 0.4701, 0.8671, 0.4327, 0.8671, 0.4327, 0.6503, 0.6199, 0.5, 0.6345, 0.5, 0.6345, 0.9342, 0.6199, 1.0, 0.725, 0.05881, 0.725, 0.0, 0.7699, 0.0, 0.7699, 0.05881, 2.833e-08, 0.25, 3.777e-08, 0.0, 0.04495, 0.0, 0.04495, 0.25, 0.8149, 0.1361, 0.8713, 0.1361, 0.8713, 0.1581, 0.8149, 0.1581, 0.04495, 0.25, 0.04495, 0.0, 0.09859, 0.0, 0.09859, 0.25, 0.7699, 0.3087, 0.7746, 0.3081, 0.7746, 0.3669, 0.7699, 0.3662, 0.9748, 0.1948, 0.9702, 0.1948, 0.9702, 0.1764, 0.9748, 0.1771, 0.725, 0.2423, 0.725, 0.1764, 0.764, 0.1764, 0.7786, 0.2423, 0.8236, 0.05752, 0.8236, 0.0, 0.8772, 0.0, 0.8772, 0.05752, 0.1435, 0.25, 0.09859, 0.25, 0.09859, 0.0, 0.1435, 0.0, 0.7699, 0.1176, 0.725, 0.1176, 0.725, 0.05881, 0.7699, 0.05881, 0.8183, 0.1176, 0.7699, 0.1176, 0.7699, 0.05881, 0.8183, 0.05881, 0.9256, 0.05752, 0.8772, 0.05752, 0.8772, 0.0, 0.9256, 0.0, 0.5076, 0.6503, 0.545, 0.6503, 0.545, 0.8671, 0.5076, 0.8671, 0.9748, 0.2351, 0.9748, 0.2549, 0.9702, 0.2549, 0.9702, 0.2351, 0.7072, 0.5, 0.7072, 1.0, 0.7013, 0.9342, 0.7013, 0.5, 0.8803, 0.2423, 0.8353, 0.2423, 0.8412, 0.1764, 0.8803, 0.1764, 0.8073, 0.3758, 0.8073, 0.3605, 0.8169, 0.3599, 0.8169, 0.3758, 0.6726, 0.2174, 0.6726, 0.000648, 0.6822, 0.0, 0.6822, 0.2171, 0.6535, 0.4342, 0.6535, 0.0006479, 0.663, 0.0, 0.663, 0.4342, 0.9205, 0.2582, 0.9205, 0.2735, 0.9109, 0.2742, 0.9109, 0.2582, 0.9205, 0.2429, 0.9205, 0.2582, 0.9109, 0.2582, 0.9109, 0.2423, 0.8073, 0.3605, 0.8073, 0.3758, 0.7978, 0.3758, 0.7978, 0.3599, 0.8918, 0.2606, 0.8918, 0.2804, 0.8353, 0.2804, 0.8353, 0.2606, 0.5825, 0.6503, 0.6199, 0.6503, 0.6199, 0.8671, 0.5825, 0.8671, 0.9702, 0.2339, 0.9252, 0.2339, 0.9252, 0.1764, 0.9702, 0.1764, 0.1919, 0.25, 0.1435, 0.25, 0.1435, 0.0, 0.1919, 0.0, 0.6345, 0.25, 0.6345, 0.0, 0.6439, 0.06582, 0.6439, 0.2829, 0.8918, 0.2423, 0.8918, 0.2606, 0.8353, 0.2606, 0.8353, 0.2423, 0.9252, 0.2423, 0.8803, 0.2423, 0.8803, 0.1764, 0.9193, 0.1764, 0.9748, 0.2167, 0.9748, 0.2351, 0.9702, 0.2351, 0.9702, 0.2167, 0.7786, 0.2941, 0.827, 0.2941, 0.8177, 0.3599, 0.7786, 0.3599, 0.8667, 0.1246, 0.8183, 0.1246, 0.8183, 0.05881, 0.8574, 0.05881, 0.9748, 0.2167, 0.9702, 0.2167, 0.9702, 0.1948, 0.9748, 0.1948, 0.7786, 0.2423, 0.764, 0.3081, 0.725, 0.3081, 0.725, 0.2423, 0.9117, 0.05881, 0.9117, 0.1246, 0.9507, 0.1246, 0.9566, 0.05881, 0.3385, 0.75, 0.3385, 1.0, 0.3953, 1.0, 0.3953, 0.75, 0.8713, 0.1545, 0.9278, 0.1545, 0.9278, 0.1361, 0.8713, 0.1361, 0.2369, 0.25, 0.2369, 0.0, 0.1919, 0.0, 0.1919, 0.25, 0.7699, 0.1764, 0.7699, 0.1176, 0.725, 0.1176, 0.725, 0.1764, 0.7786, 0.2352, 0.7786, 0.2941, 0.8353, 0.2941, 0.8353, 0.2352, 0.969, 0.05752, 0.969, 0.0, 0.9256, 0.0, 0.9256, 0.05752, 0.3953, 0.6503, 0.3953, 0.8671, 0.4327, 0.8671, 0.4327, 0.6503, 0.7131, 0.25, 0.7191, 0.2829, 0.7191, 0.06582, 0.7131, 0.0, 0.7131, 0.5, 0.7072, 0.5, 0.7072, 0.9342, 0.7131, 1.0, 0.9117, 0.1246, 0.9117, 0.05881, 0.8727, 0.05881, 0.8667, 0.1246, 0.7882, 0.3599, 0.7786, 0.3599, 0.7786, 0.3758, 0.7882, 0.3752, 0.663, 0.2174, 0.6726, 0.2171, 0.6726, 0.0, 0.663, 0.0006478, 0.6917, 0.4342, 0.7013, 0.4342, 0.7013, 0.0, 0.6917, 0.0006479, 0.9013, 0.2582, 0.8918, 0.2582, 0.8918, 0.2742, 0.9013, 0.2735, 0.9013, 0.2429, 0.8918, 0.2423, 0.8918, 0.2582, 0.9013, 0.2582, 0.7882, 0.3752, 0.7978, 0.3758, 0.7978, 0.3599, 0.7882, 0.3599, 0.872, 0.3599, 0.8661, 0.2941, 0.827, 0.2941, 0.827, 0.3599, 0.4701, 0.6503, 0.4701, 0.8671, 0.5076, 0.8671, 0.5076, 0.6503, 0.9702, 0.2915, 0.9702, 0.2339, 0.9252, 0.2339, 0.9252, 0.2915, 0.8149, 0.1764, 0.8149, 0.1176, 0.7699, 0.1176, 0.7699, 0.1764, 0.2818, 0.25, 0.2818, 0.0, 0.2369, 0.0, 0.2369, 0.25, 0.8713, 0.1729, 0.9278, 0.1729, 0.9278, 0.1545, 0.8713, 0.1545, 0.9169, 0.3599, 0.911, 0.2941, 0.872, 0.2941, 0.872, 0.3599, 0.9566, 0.1745, 0.9613, 0.1751, 0.9613, 0.1163, 0.9566, 0.117, 0.9748, 0.2549, 0.9702, 0.2549, 0.9702, 0.2733, 0.9748, 0.2733, 0.9748, 0.2733, 0.9702, 0.2733, 0.9702, 0.2917, 0.9748, 0.291, 0.9169, 0.3599, 0.9619, 0.3599, 0.956, 0.2941, 0.9169, 0.2941, 0.3385, 0.75, 0.2818, 0.75, 0.2818, 1.0, 0.3385, 1.0, 0.8149, 0.1581, 0.8149, 0.1764, 0.8713, 0.1764, 0.8713, 0.1581, 0.7699, 0.05881, 0.8236, 0.05881, 0.8236, 0.0, 0.7699, 0.0, 0.7786, 0.2352, 0.8353, 0.2352, 0.8353, 0.1764, 0.7786, 0.1764, 0.9566, 0.1163, 1.0, 0.1163, 1.0, 0.05881, 0.9566, 0.05881, 0.5825, 0.6503, 0.545, 0.6503, 0.545, 0.8671, 0.5825, 0.8671, 0.725, 0.25, 0.725, 0.0, 0.7191, 0.06582, 0.7191, 0.2829, 0.8169, 0.3599, 0.8169, 0.3752, 0.8265, 0.3758, 0.8265, 0.3599, 0.6822, 0.6509, 0.6822, 0.8677, 0.6917, 0.8684, 0.6917, 0.6513, 0.6439, 0.4342, 0.6439, 0.8677, 0.6535, 0.8684, 0.6535, 0.4342, 0.9013, 0.2582, 0.9013, 0.2735, 0.9109, 0.2742, 0.9109, 0.2582, 0.9013, 0.2429, 0.9013, 0.2582, 0.9109, 0.2582, 0.9109, 0.2423, 0.8918, 0.2748, 0.8918, 0.2901, 0.9013, 0.2901, 0.9013, 0.2742, 0.725, 0.3739, 0.7699, 0.3739, 0.7699, 0.3081, 0.7309, 0.3081, 0.4701, 0.6503, 0.4327, 0.6503, 0.4327, 0.8671, 0.4701, 0.8671, 0.6199, 0.5, 0.6199, 1.0, 0.6345, 0.9342, 0.6345, 0.5, 0.725, 0.05881, 0.7699, 0.05881, 0.7699, 0.0, 0.725, 0.0, 2.833e-08, 0.25, 0.04495, 0.25, 0.04495, 0.0, 3.777e-08, 0.0, 0.8149, 0.1361, 0.8149, 0.1581, 0.8713, 0.1581, 0.8713, 0.1361, 0.04495, 0.25, 0.09859, 0.25, 0.09859, 0.0, 0.04495, 0.0, 0.7699, 0.3087, 0.7699, 0.3662, 0.7746, 0.3669, 0.7746, 0.3081, 0.9748, 0.1948, 0.9748, 0.1771, 0.9702, 0.1764, 0.9702, 0.1948, 0.725, 0.2423, 0.7786, 0.2423, 0.764, 0.1764, 0.725, 0.1764, 0.8236, 0.05752, 0.8772, 0.05752, 0.8772, 0.0, 0.8236, 0.0, 0.1435, 0.25, 0.1435, 0.0, 0.09859, 0.0, 0.09859, 0.25, 0.7699, 0.1176, 0.7699, 0.05881, 0.725, 0.05881, 0.725, 0.1176, 0.8183, 0.1176, 0.8183, 0.05881, 0.7699, 0.05881, 0.7699, 0.1176, 0.9256, 0.05752, 0.9256, 0.0, 0.8772, 0.0, 0.8772, 0.05752, 0.5076, 0.6503, 0.5076, 0.8671, 0.545, 0.8671, 0.545, 0.6503, 0.9748, 0.2351, 0.9702, 0.2351, 0.9702, 0.2549, 0.9748, 0.2549, 0.7072, 0.5, 0.7013, 0.5, 0.7013, 0.9342, 0.7072, 1.0, 0.8803, 0.2423, 0.8803, 0.1764, 0.8412, 0.1764, 0.8353, 0.2423, 0.8073, 0.3758, 0.8169, 0.3758, 0.8169, 0.3599, 0.8073, 0.3605, 0.6726, 0.2174, 0.6822, 0.2171, 0.6822, 0.0, 0.6726, 0.000648, 0.6535, 0.4342, 0.663, 0.4342, 0.663, 0.0, 0.6535, 0.0006479, 0.9205, 0.2582, 0.9109, 0.2582, 0.9109, 0.2742, 0.9205, 0.2735, 0.9205, 0.2429, 0.9109, 0.2423, 0.9109, 0.2582, 0.9205, 0.2582, 0.8073, 0.3605, 0.7978, 0.3599, 0.7978, 0.3758, 0.8073, 0.3758, 0.8918, 0.2606, 0.8353, 0.2606, 0.8353, 0.2804, 0.8918, 0.2804, 0.5825, 0.6503, 0.5825, 0.8671, 0.6199, 0.8671, 0.6199, 0.6503, 0.9702, 0.2339, 0.9702, 0.1764, 0.9252, 0.1764, 0.9252, 0.2339, 0.1919, 0.25, 0.1919, 0.0, 0.1435, 0.0, 0.1435, 0.25, 0.6345, 0.25, 0.6439, 0.2829, 0.6439, 0.06582, 0.6345, 0.0, 0.8918, 0.2423, 0.8353, 0.2423, 0.8353, 0.2606, 0.8918, 0.2606, 0.9252, 0.2423, 0.9193, 0.1764, 0.8803, 0.1764, 0.8803, 0.2423, 0.9748, 0.2167, 0.9702, 0.2167, 0.9702, 0.2351, 0.9748, 0.2351, 0.7786, 0.2941, 0.7786, 0.3599, 0.8177, 0.3599, 0.827, 0.2941, 0.8667, 0.1246, 0.8574, 0.05881, 0.8183, 0.05881, 0.8183, 0.1246, 0.9748, 0.2167, 0.9748, 0.1948, 0.9702, 0.1948, 0.9702, 0.2167, 0.7786, 0.2423, 0.725, 0.2423, 0.725, 0.3081, 0.764, 0.3081, 0.6345, 1.0, 0.6345, 0.5, 0.6439, 0.5, 0.6439, 0.9342, 0.1919, 1.0, 0.1435, 1.0, 0.1435, 0.5, 0.1919, 0.5, 0.5825, 0.0, 0.6199, 0.0, 0.6199, 0.4335, 0.5825, 0.4335, 0.6535, 0.6509, 0.6535, 0.4342, 0.663, 0.4342, 0.663, 0.6513, 0.6726, 0.8677, 0.6726, 0.4342, 0.6822, 0.4342, 0.6822, 0.8684, 0.7072, 0.25, 0.7072, 0.5, 0.7013, 0.5, 0.7013, 0.2829, 0.5076, 0.0, 0.545, 0.0, 0.545, 0.4335, 0.5076, 0.4335, 0.1435, 1.0, 0.09859, 1.0, 0.09859, 0.5, 0.1435, 0.5, 0.04495, 1.0, 0.04495, 0.5, 0.09859, 0.5, 0.09859, 1.0, 0.0, 1.0, 1.889e-08, 0.5, 0.04495, 0.5, 0.04495, 1.0, 0.6199, 0.25, 0.6345, 0.2829, 0.6345, 0.5, 0.6199, 0.5, 0.4701, 0.0, 0.4701, 0.4335, 0.4327, 0.4335, 0.4327, 0.0, 0.6439, 0.2174, 0.6535, 0.2171, 0.6535, 0.4342, 0.6439, 0.4342, 0.6822, 0.0006479, 0.6917, 0.0, 0.6917, 0.4342, 0.6822, 0.4342, 0.725, 1.0, 0.7191, 0.9342, 0.7191, 0.5, 0.725, 0.5, 0.5825, 0.0, 0.5825, 0.4335, 0.545, 0.4335, 0.545, 0.0, 0.3385, 0.5, 0.2818, 0.5, 0.2818, 0.5, 0.3385, 0.5, 0.2818, 1.0, 0.2369, 1.0, 0.2369, 0.5, 0.2818, 0.5, 0.4701, 0.0, 0.5076, 0.0, 0.5076, 0.4335, 0.4701, 0.4335, 0.6917, 0.6509, 0.6917, 0.4342, 0.7013, 0.4342, 0.7013, 0.6513, 0.663, 0.8677, 0.663, 0.4342, 0.6726, 0.4342, 0.6726, 0.8684, 0.7131, 0.25, 0.7131, 0.5, 0.7072, 0.5, 0.7072, 0.2829, 0.7131, 1.0, 0.7131, 0.5, 0.7191, 0.5, 0.7191, 0.9342, 0.3953, 0.0, 0.4327, 0.0, 0.4327, 0.4335, 0.3953, 0.4335, 0.2369, 1.0, 0.1919, 1.0, 0.1919, 0.5, 0.2369, 0.5, 0.3385, 0.0, 0.3953, 0.0, 0.3953, 0.5, 0.3385, 0.5, 0.3385, 0.0, 0.3385, 0.5, 0.2818, 0.5, 0.2818, 0.0, 0.8353, 0.1764, 0.7786, 0.1764, 0.7786, 0.1764, 0.8353, 0.1764, 1.889e-08, 0.5, 0.0, 1.0, 0.0, 1.0, 1.889e-08, 0.5, 0.725, 1.0, 0.725, 0.5, 0.725, 0.5, 0.725, 1.0, 0.6345, 1.0, 0.6439, 0.9342, 0.6439, 0.5, 0.6345, 0.5, 0.1919, 1.0, 0.1919, 0.5, 0.1435, 0.5, 0.1435, 1.0, 0.5825, 0.0, 0.5825, 0.4335, 0.6199, 0.4335, 0.6199, 0.0, 0.6535, 0.6509, 0.663, 0.6513, 0.663, 0.4342, 0.6535, 0.4342, 0.6726, 0.8677, 0.6822, 0.8684, 0.6822, 0.4342, 0.6726, 0.4342, 0.7072, 0.25, 0.7013, 0.2829, 0.7013, 0.5, 0.7072, 0.5, 0.5076, 0.0, 0.5076, 0.4335, 0.545, 0.4335, 0.545, 0.0, 0.1435, 1.0, 0.1435, 0.5, 0.09859, 0.5, 0.09859, 1.0, 0.04495, 1.0, 0.09859, 1.0, 0.09859, 0.5, 0.04495, 0.5, 0.0, 1.0, 0.04495, 1.0, 0.04495, 0.5, 1.889e-08, 0.5, 0.6199, 0.25, 0.6199, 0.5, 0.6345, 0.5, 0.6345, 0.2829, 0.4701, 0.0, 0.4327, 0.0, 0.4327, 0.4335, 0.4701, 0.4335, 0.6439, 0.2174, 0.6439, 0.4342, 0.6535, 0.4342, 0.6535, 0.2171, 0.6822, 0.0006479, 0.6822, 0.4342, 0.6917, 0.4342, 0.6917, 0.0, 0.725, 1.0, 0.725, 0.5, 0.7191, 0.5, 0.7191, 0.9342, 0.5825, 0.0, 0.545, 0.0, 0.545, 0.4335, 0.5825, 0.4335, 0.2818, 0.5, 0.3385, 0.5, 0.3385, 0.5, 0.2818, 0.5, 0.2818, 1.0, 0.2818, 0.5, 0.2369, 0.5, 0.2369, 1.0, 0.4701, 0.0, 0.4701, 0.4335, 0.5076, 0.4335, 0.5076, 0.0, 0.6917, 0.6509, 0.7013, 0.6513, 0.7013, 0.4342, 0.6917, 0.4342, 0.663, 0.8677, 0.6726, 0.8684, 0.6726, 0.4342, 0.663, 0.4342, 0.7131, 0.25, 0.7072, 0.2829, 0.7072, 0.5, 0.7131, 0.5, 0.7131, 1.0, 0.7191, 0.9342, 0.7191, 0.5, 0.7131, 0.5, 0.3953, 0.0, 0.3953, 0.4335, 0.4327, 0.4335, 0.4327, 0.0, 0.2369, 1.0, 0.2369, 0.5, 0.1919, 0.5, 0.1919, 1.0, 0.3385, 0.0, 0.3385, 0.5, 0.3953, 0.5, 0.3953, 0.0, 0.3385, 0.0, 0.2818, 0.0, 0.2818, 0.5, 0.3385, 0.5, 0.2818, 0.5, 0.0, 1.0, 0.8353, 0.1764, 0.725, 0.5, 0.0, 1.0, 1.889e-08, 0.5, 1.889e-08, 0.5, 0.0, 1.0, 0.725, 0.5, 0.725, 1.0, 0.725, 1.0, 0.725, 0.5, 0.0, 0.0, 0.0, 0.0, 0.0, 0.0, 0.0, 0.0, 0.0, 0.0, 0.0, 0.0, 0.0, 0.0, 0.0, 0.0, 0.0, 0.0, 0.0, 0.0, 0.0, 0.0, 0.0, 0.0, 0.0, 0.0, 0.0, 0.0, 0.0, 0.0, 0.0, 0.0, 0.0, 0.0, 0.0, 0.0, 0.0, 0.0, 0.0, 0.0, 0.0, 0.0, 0.0, 0.0, 0.0, 0.0, 0.0, 0.0, 0.0, 0.0, 0.0, 0.0, 0.0, 0.0, 0.0, 0.0, 0.0, 0.0, 0.0, 0.0, 0.0, 0.0, 0.0, 0.0, 0.0, 0.0, 0.0, 0.0, 0.0, 0.0, 0.0, 0.0, 0.0, 0.0, 0.0, 0.0, 0.0, 0.0, 0.0, 0.0, 0.0, 0.0, 0.0, 0.0, 0.0, 0.0, 0.0, 0.0, 0.0, 0.0, 0.0, 0.0, 0.0, 0.0, 0.0, 0.0, 0.0, 0.0, 0.0, 0.0, 0.0, 0.0, 0.0, 0.0, 0.0, 0.0, 0.0, 0.0, 0.0, 0.0, 0.0, 0.0, 0.0, 0.0, 0.0, 0.0, 0.0, 0.0, 0.0, 0.0, 0.0, 0.0, 0.0, 0.0, 0.0, 0.0, 0.0, 0.0, 0.0, 0.0, 0.0, 0.0, 0.0, 0.0, 0.0, 0.0, 0.0, 0.0, 0.0, 0.0, 0.0, 0.0, 0.0, 0.0, 0.0, 0.0, 0.0, 0.0, 0.0, 0.0, 0.0, 0.0, 0.0, 0.0, 0.0, 0.0, 0.0, 0.0, 0.0, 0.0, 0.0, 0.0, 0.0, 0.0, 0.0, 0.0, 0.0, 0.0, 0.0, 0.0, 0.0, 0.0, 0.0, 0.0, 0.0, 0.0, 0.0, 0.0, 0.0, 0.0, 0.0, 0.0, 0.0, 0.0, 0.0, 0.0, 0.0, 0.0, 0.0, 0.0, 0.0, 0.0, 0.0, 0.0, 0.0, 0.0, 0.0, 0.0, 0.0, 0.0, 0.0, 0.0, 0.0, 0.0, 0.0, 0.0, 0.0, 0.0, 0.0, 0.0, 0.0, 0.0, 0.0, 0.0, 0.0, 0.0, 0.0, 0.0, 0.0, 0.0, 0.0, 0.0, 0.0, 0.0, 0.0, 0.0, 0.0, 0.0, 0.0, 0.0, 0.0, 0.0, 0.0, 0.0, 0.0, 0.0, 0.0, 0.0, 0.0, 0.0, 0.0, 0.0, 0.0, 0.0, 0.0, 0.0, 0.0, 0.0, 0.0, 0.0, 0.0, 0.0, 0.0, 0.0, 0.0, 0.0, 0.0, 0.0, 0.0, 0.0, 0.0, 0.0, 0.0, 0.0, 0.0, 0.0, 0.0, 0.0, 0.0, 0.0, 0.0, 0.0, 0.0, 0.0, 0.0, 0.0, 0.0, 0.0, 0.0, 0.0, 0.0, 0.0, 0.0, 0.0, 0.0, 0.0, 0.0, 0.0, 0.7131, 0.0, 0.7072, 0.06582, 0.7072, 0.2829, 0.7131, 0.25, 0.6917, 0.8677, 0.7013, 0.8684, 0.7013, 0.6513, 0.6917, 0.6509, 0.6439, 0.0006479, 0.6439, 0.2174, 0.6535, 0.2171, 0.6535, 0.0, 0.6199, 0.0, 0.6199, 0.25, 0.6345, 0.2829, 0.6345, 0.06582, 0.7072, 0.0, 0.7013, 0.06582, 0.7013, 0.2829, 0.7072, 0.25, 0.6535, 0.8677, 0.663, 0.8684, 0.663, 0.6513, 0.6535, 0.6509, 0.6345, 0.5, 0.6439, 0.5, 0.6439, 0.2829, 0.6345, 0.25, 0.1919, 0.5, 0.1919, 0.25, 0.1435, 0.25, 0.1435, 0.5, 0.5825, 0.4335, 0.5825, 0.6503, 0.6199, 0.6503, 0.6199, 0.4335, 0.6726, 0.4342, 0.6822, 0.4342, 0.6822, 0.2171, 0.6726, 0.2174, 0.5076, 0.4335, 0.5076, 0.6503, 0.545, 0.6503, 0.545, 0.4335, 0.1435, 0.5, 0.1435, 0.25, 0.09859, 0.25, 0.09859, 0.5, 0.04495, 0.5, 0.09859, 0.5, 0.09859, 0.25, 0.04495, 0.25, 1.889e-08, 0.5, 0.04495, 0.5, 0.04495, 0.25, 2.833e-08, 0.25, 0.4701, 0.4335, 0.4327, 0.4335, 0.4327, 0.6503, 0.4701, 0.6503, 0.6822, 0.4342, 0.6822, 0.6509, 0.6917, 0.6513, 0.6917, 0.4342, 0.725, 0.5, 0.725, 0.25, 0.7191, 0.2829, 0.7191, 0.5, 0.5825, 0.4335, 0.545, 0.4335, 0.545, 0.6503, 0.5825, 0.6503, 0.2818, 0.75, 0.3385, 0.75, 0.3385, 0.75, 0.2818, 0.75, 0.2818, 0.5, 0.2818, 0.25, 0.2369, 0.25, 0.2369, 0.5, 0.4701, 0.4335, 0.4701, 0.6503, 0.5076, 0.6503, 0.5076, 0.4335, 0.663, 0.4342, 0.6726, 0.4342, 0.6726, 0.2171, 0.663, 0.2174, 0.7131, 0.5, 0.7191, 0.5, 0.7191, 0.2829, 0.7131, 0.25, 0.3953, 0.4335, 0.3953, 0.6503, 0.4327, 0.6503, 0.4327, 0.4335, 0.2369, 0.5, 0.2369, 0.25, 0.1919, 0.25, 0.1919, 0.5, 0.3385, 0.5, 0.3385, 0.75, 0.3953, 0.75, 0.3953, 0.5, 0.3385, 0.5, 0.2818, 0.5, 0.2818, 0.75, 0.3385, 0.75, 0.2818, 0.5, 0.0, 1.0, 0.0, 1.0, 0.2818, 0.5, 1.889e-08, 0.5, 2.833e-08, 0.25, 2.833e-08, 0.25, 1.889e-08, 0.5, 0.725, 0.25, 0.725, 0.5, 0.725, 0.5, 0.725, 0.25, 0.7131, 0.0, 0.7131, 0.25, 0.7072, 0.2829, 0.7072, 0.06582, 0.6917, 0.8677, 0.6917, 0.6509, 0.7013, 0.6513, 0.7013, 0.8684, 0.6439, 0.0006479, 0.6535, 0.0, 0.6535, 0.2171, 0.6439, 0.2174, 0.6199, 0.0, 0.6345, 0.06582, 0.6345, 0.2829, 0.6199, 0.25, 0.7072, 0.0, 0.7072, 0.25, 0.7013, 0.2829, 0.7013, 0.06582, 0.6535, 0.8677, 0.6535, 0.6509, 0.663, 0.6513, 0.663, 0.8684, 0.6345, 0.5, 0.6345, 0.25, 0.6439, 0.2829, 0.6439, 0.5, 0.1919, 0.5, 0.1435, 0.5, 0.1435, 0.25, 0.1919, 0.25, 0.5825, 0.4335, 0.6199, 0.4335, 0.6199, 0.6503, 0.5825, 0.6503, 0.6726, 0.4342, 0.6726, 0.2174, 0.6822, 0.2171, 0.6822, 0.4342, 0.5076, 0.4335, 0.545, 0.4335, 0.545, 0.6503, 0.5076, 0.6503, 0.1435, 0.5, 0.09859, 0.5, 0.09859, 0.25, 0.1435, 0.25, 0.04495, 0.5, 0.04495, 0.25, 0.09859, 0.25, 0.09859, 0.5, 1.889e-08, 0.5, 2.833e-08, 0.25, 0.04495, 0.25, 0.04495, 0.5, 0.4701, 0.4335, 0.4701, 0.6503, 0.4327, 0.6503, 0.4327, 0.4335, 0.6822, 0.4342, 0.6917, 0.4342, 0.6917, 0.6513, 0.6822, 0.6509, 0.725, 0.5, 0.7191, 0.5, 0.7191, 0.2829, 0.725, 0.25, 0.5825, 0.4335, 0.5825, 0.6503, 0.545, 0.6503, 0.545, 0.4335, 0.3385, 0.75, 0.2818, 0.75, 0.2818, 0.75, 0.3385, 0.75, 0.2818, 0.5, 0.2369, 0.5, 0.2369, 0.25, 0.2818, 0.25, 0.4701, 0.4335, 0.5076, 0.4335, 0.5076, 0.6503, 0.4701, 0.6503, 0.663, 0.4342, 0.663, 0.2174, 0.6726, 0.2171, 0.6726, 0.4342, 0.7131, 0.5, 0.7131, 0.25, 0.7191, 0.2829, 0.7191, 0.5, 0.3953, 0.4335, 0.4327, 0.4335, 0.4327, 0.6503, 0.3953, 0.6503, 0.2369, 0.5, 0.1919, 0.5, 0.1919, 0.25, 0.2369, 0.25, 0.3385, 0.5, 0.3953, 0.5, 0.3953, 0.75, 0.3385, 0.75, 0.3385, 0.5, 0.3385, 0.75, 0.2818, 0.75, 0.2818, 0.5, 0.2818, 0.5, 0.3385, 0.5, 0.3385, 0.5, 0.2818, 0.5, 2.833e-08, 0.25, 1.889e-08, 0.5, 1.889e-08, 0.5, 2.833e-08, 0.25, 0.725, 0.5, 0.725, 0.25, 0.725, 0.25, 0.725, 0.5])
me_cube.materials.append(mat_mat_square_table)
me_cube.materials.append(mat_mat_square_table_handle)
me_cube.use_remesh_preserve_volume = False
me_cube.use_remesh_preserve_attributes = False
me_cube.use_mirror_vertex_groups = False
me_cube.update()

# ---- objects
ob_point_003 = bpy.data.objects.new('Point.003', light_point_003)
ob_point_002 = bpy.data.objects.new('Point.002', light_point_002)
ob_point_001 = bpy.data.objects.new('Point.001', light_point_001)
ob_point = bpy.data.objects.new('Point', light_point)
ob_cube_001 = bpy.data.objects.new('Cube.001', me_cube_001)
ob_cube = bpy.data.objects.new('Cube', me_cube)

# ---- transforms, parenting, visibility, modifiers, constraints
ob_point_003.location = (-7.614, -9.494, 14.25)
ob_point_003.lineart.crease_threshold = 0.0
ob_point_002.location = (-12.95, 2.654, 4.128)
ob_point_002.lineart.crease_threshold = 0.0
ob_point_001.location = (12.2, 2.654, 4.128)
ob_point_001.lineart.crease_threshold = 0.0
ob_point.location = (6.395, 2.654, 14.25)
ob_point.lineart.crease_threshold = 0.0
ob_cube_001.location = (-0.03481, 0.4108, 7.518)
ob_cube_001.rotation_euler = (0.0, -0.0, -0.04355)
ob_cube_001.scale = (12.61, 5.237, 0.3262)
ob_cube_001.lineart.crease_threshold = 0.0
ob_cube.location = (0.0, 0.605, 7.779)
ob_cube.scale = (12.47, 5.113, 0.3333)
ob_cube.lineart.crease_threshold = 0.0

# ---- collection membership
col_collection_1.objects.link(ob_point_003)
col_collection_1.objects.link(ob_point_002)
col_collection_1.objects.link(ob_point_001)
col_collection_1.objects.link(ob_point)
col_collection_1.objects.link(ob_cube_001)
col_collection_1.objects.link(ob_cube)

# ---- scene / render settings (as saved in the file)
scene.frame_start = 1; scene.frame_end = 250; scene.frame_set(1)
scene.render.engine = 'BLENDER_EEVEE_NEXT'
scene.render.resolution_percentage = 50
scene.render.dither_intensity = 0.0
scene.cycles.use_denoising = False
scene.cycles.samples = 10
scene.cycles.sampling_pattern = 'TABULATED_SOBOL'
scene.cycles.light_sampling_threshold = 0.0
scene.cycles.use_adaptive_sampling = False
scene.cycles.use_light_tree = False
scene.cycles.blur_glossy = 0.0
scene.cycles.pixel_filter_type = 'GAUSSIAN'
scene.cycles.sample_clamp_indirect = 0.0
scene.view_settings.view_transform = 'Standard'
bpy.context.view_layer.update()

# ---- added for rendering (the .blend has no active camera): camera
cam_auto = bpy.data.cameras.new('AutoCamera')
cam_auto.lens = 50.0
cam_auto.sensor_width = 36.0
cam_auto.clip_end = 1000.0
ob_auto_camera = bpy.data.objects.new('AutoCamera', cam_auto)
scene.collection.objects.link(ob_auto_camera)
ob_auto_camera.location = (27.7923, -33.7698, 26.8258)
ob_auto_camera.rotation_euler = (1.09748, -7.21219e-08, 0.694738)
scene.camera = ob_auto_camera
bpy.context.view_layer.update()
